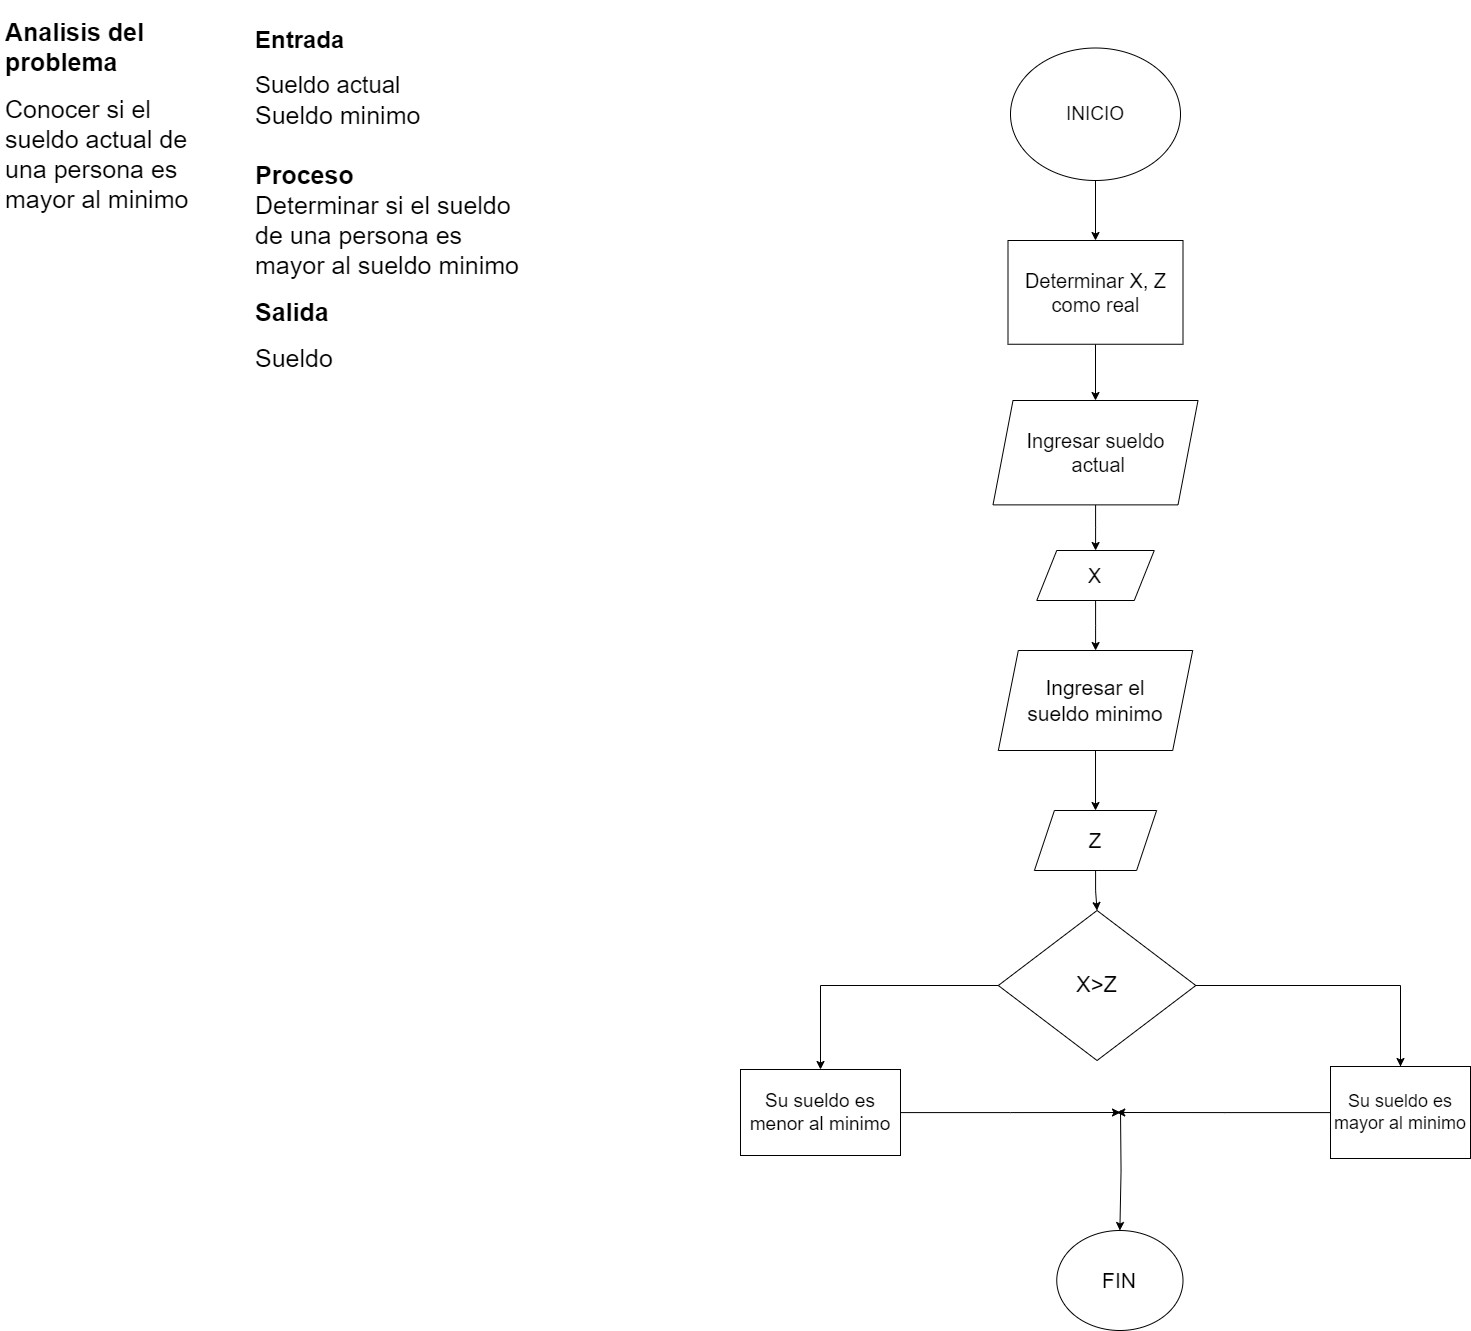

The diagram above was exported from draw.io. Its source (the exported page's mxGraphModel, read from the mxfile embedded in the PNG):
<mxGraphModel dx="1600" dy="789" grid="1" gridSize="10" guides="1" tooltips="1" connect="1" arrows="1" fold="1" page="1" pageScale="1" pageWidth="1654" pageHeight="2336" math="0" shadow="0">
  <root>
    <mxCell id="0" />
    <mxCell id="1" parent="0" />
    <mxCell id="JfoBA5hUUhG_mbW_-FPv-1" value="&lt;h1 style=&quot;font-size: 25px;&quot;&gt;&lt;span style=&quot;background-color: initial;&quot;&gt;&lt;font style=&quot;font-size: 25px;&quot;&gt;Analisis del problema&lt;/font&gt;&lt;/span&gt;&lt;/h1&gt;&lt;h1 style=&quot;font-size: 25px;&quot;&gt;&lt;span style=&quot;font-weight: 400;&quot;&gt;Conocer si el sueldo actual de una persona es mayor al minimo&lt;/span&gt;&lt;/h1&gt;" style="text;html=1;spacing=5;spacingTop=-20;whiteSpace=wrap;overflow=hidden;rounded=0;" vertex="1" parent="1">
      <mxGeometry x="80" y="20" width="230" height="210" as="geometry" />
    </mxCell>
    <mxCell id="JfoBA5hUUhG_mbW_-FPv-3" value="&lt;h1&gt;&lt;span style=&quot;background-color: initial;&quot;&gt;Entrada&lt;/span&gt;&lt;/h1&gt;&lt;div style=&quot;&quot;&gt;&lt;span style=&quot;background-color: initial; font-size: 24px;&quot;&gt;Sueldo actual&lt;/span&gt;&lt;/div&gt;&lt;div style=&quot;&quot;&gt;&lt;span style=&quot;font-size: 25px; background-color: initial;&quot;&gt;Sueldo minimo&lt;/span&gt;&lt;/div&gt;&lt;div style=&quot;&quot;&gt;&lt;span style=&quot;font-size: 25px; background-color: initial;&quot;&gt;&lt;br&gt;&lt;/span&gt;&lt;/div&gt;&lt;div style=&quot;&quot;&gt;&lt;b&gt;&lt;span style=&quot;font-size: 25px; background-color: initial;&quot;&gt;Proceso&lt;/span&gt;&lt;br&gt;&lt;/b&gt;&lt;/div&gt;&lt;div style=&quot;&quot;&gt;&lt;span style=&quot;font-size: 25px;&quot;&gt;Determinar si el sueldo de una persona es mayor al sueldo minimo&lt;/span&gt;&lt;/div&gt;&lt;h1 style=&quot;font-size: 25px;&quot;&gt;&lt;font style=&quot;font-size: 25px;&quot;&gt;Salida&lt;/font&gt;&lt;/h1&gt;&lt;div&gt;&lt;font style=&quot;font-size: 25px;&quot;&gt;Sueldo&lt;/font&gt;&lt;/div&gt;" style="text;html=1;spacing=5;spacingTop=-20;whiteSpace=wrap;overflow=hidden;rounded=0;" vertex="1" parent="1">
      <mxGeometry x="330" y="30" width="280" height="380" as="geometry" />
    </mxCell>
    <mxCell id="JfoBA5hUUhG_mbW_-FPv-6" value="" style="edgeStyle=orthogonalEdgeStyle;rounded=0;orthogonalLoop=1;jettySize=auto;html=1;" edge="1" parent="1" source="JfoBA5hUUhG_mbW_-FPv-4" target="JfoBA5hUUhG_mbW_-FPv-5">
      <mxGeometry relative="1" as="geometry" />
    </mxCell>
    <mxCell id="JfoBA5hUUhG_mbW_-FPv-4" value="&lt;font style=&quot;font-size: 19px;&quot;&gt;INICIO&lt;/font&gt;" style="ellipse;whiteSpace=wrap;html=1;" vertex="1" parent="1">
      <mxGeometry x="1090" y="57.5" width="170" height="132.5" as="geometry" />
    </mxCell>
    <mxCell id="JfoBA5hUUhG_mbW_-FPv-10" value="" style="edgeStyle=orthogonalEdgeStyle;rounded=0;orthogonalLoop=1;jettySize=auto;html=1;" edge="1" parent="1" source="JfoBA5hUUhG_mbW_-FPv-5" target="JfoBA5hUUhG_mbW_-FPv-9">
      <mxGeometry relative="1" as="geometry" />
    </mxCell>
    <mxCell id="JfoBA5hUUhG_mbW_-FPv-5" value="&lt;font style=&quot;font-size: 20px;&quot;&gt;Determinar X, Z como real&lt;/font&gt;" style="whiteSpace=wrap;html=1;" vertex="1" parent="1">
      <mxGeometry x="1087.5" y="250" width="175" height="103.75" as="geometry" />
    </mxCell>
    <mxCell id="JfoBA5hUUhG_mbW_-FPv-12" value="" style="edgeStyle=orthogonalEdgeStyle;rounded=0;orthogonalLoop=1;jettySize=auto;html=1;" edge="1" parent="1" source="JfoBA5hUUhG_mbW_-FPv-9" target="JfoBA5hUUhG_mbW_-FPv-11">
      <mxGeometry relative="1" as="geometry" />
    </mxCell>
    <mxCell id="JfoBA5hUUhG_mbW_-FPv-9" value="&lt;font style=&quot;font-size: 20px;&quot;&gt;Ingresar sueldo&lt;br&gt;&amp;nbsp;actual&lt;/font&gt;" style="shape=parallelogram;perimeter=parallelogramPerimeter;whiteSpace=wrap;html=1;fixedSize=1;" vertex="1" parent="1">
      <mxGeometry x="1072.5" y="410" width="205" height="104.38" as="geometry" />
    </mxCell>
    <mxCell id="JfoBA5hUUhG_mbW_-FPv-16" value="" style="edgeStyle=orthogonalEdgeStyle;rounded=0;orthogonalLoop=1;jettySize=auto;html=1;" edge="1" parent="1" source="JfoBA5hUUhG_mbW_-FPv-11" target="JfoBA5hUUhG_mbW_-FPv-15">
      <mxGeometry relative="1" as="geometry" />
    </mxCell>
    <mxCell id="JfoBA5hUUhG_mbW_-FPv-11" value="&lt;font style=&quot;font-size: 20px;&quot;&gt;X&lt;/font&gt;" style="shape=parallelogram;perimeter=parallelogramPerimeter;whiteSpace=wrap;html=1;fixedSize=1;" vertex="1" parent="1">
      <mxGeometry x="1116.25" y="560" width="117.5" height="50" as="geometry" />
    </mxCell>
    <mxCell id="JfoBA5hUUhG_mbW_-FPv-18" value="" style="edgeStyle=orthogonalEdgeStyle;rounded=0;orthogonalLoop=1;jettySize=auto;html=1;" edge="1" parent="1" source="JfoBA5hUUhG_mbW_-FPv-15" target="JfoBA5hUUhG_mbW_-FPv-17">
      <mxGeometry relative="1" as="geometry" />
    </mxCell>
    <mxCell id="JfoBA5hUUhG_mbW_-FPv-15" value="&lt;font style=&quot;font-size: 21px;&quot;&gt;Ingresar el &lt;br&gt;sueldo minimo&lt;/font&gt;" style="shape=parallelogram;perimeter=parallelogramPerimeter;whiteSpace=wrap;html=1;fixedSize=1;" vertex="1" parent="1">
      <mxGeometry x="1077.8200000000002" y="660" width="194.37" height="100" as="geometry" />
    </mxCell>
    <mxCell id="JfoBA5hUUhG_mbW_-FPv-20" value="" style="edgeStyle=orthogonalEdgeStyle;rounded=0;orthogonalLoop=1;jettySize=auto;html=1;" edge="1" parent="1" source="JfoBA5hUUhG_mbW_-FPv-17" target="JfoBA5hUUhG_mbW_-FPv-19">
      <mxGeometry relative="1" as="geometry" />
    </mxCell>
    <mxCell id="JfoBA5hUUhG_mbW_-FPv-17" value="&lt;span style=&quot;font-size: 21px;&quot;&gt;Z&lt;/span&gt;" style="shape=parallelogram;perimeter=parallelogramPerimeter;whiteSpace=wrap;html=1;fixedSize=1;" vertex="1" parent="1">
      <mxGeometry x="1113.9199999999998" y="820" width="122.18" height="60" as="geometry" />
    </mxCell>
    <mxCell id="JfoBA5hUUhG_mbW_-FPv-22" value="" style="edgeStyle=orthogonalEdgeStyle;rounded=0;orthogonalLoop=1;jettySize=auto;html=1;" edge="1" parent="1" source="JfoBA5hUUhG_mbW_-FPv-19" target="JfoBA5hUUhG_mbW_-FPv-21">
      <mxGeometry relative="1" as="geometry" />
    </mxCell>
    <mxCell id="JfoBA5hUUhG_mbW_-FPv-24" value="" style="edgeStyle=orthogonalEdgeStyle;rounded=0;orthogonalLoop=1;jettySize=auto;html=1;" edge="1" parent="1" source="JfoBA5hUUhG_mbW_-FPv-19" target="JfoBA5hUUhG_mbW_-FPv-23">
      <mxGeometry relative="1" as="geometry" />
    </mxCell>
    <mxCell id="JfoBA5hUUhG_mbW_-FPv-19" value="&lt;font style=&quot;font-size: 22px;&quot;&gt;X&amp;gt;Z&lt;/font&gt;" style="rhombus;whiteSpace=wrap;html=1;" vertex="1" parent="1">
      <mxGeometry x="1077.82" y="920" width="197.49" height="150" as="geometry" />
    </mxCell>
    <mxCell id="JfoBA5hUUhG_mbW_-FPv-28" value="" style="edgeStyle=orthogonalEdgeStyle;rounded=0;orthogonalLoop=1;jettySize=auto;html=1;" edge="1" parent="1" source="JfoBA5hUUhG_mbW_-FPv-21">
      <mxGeometry relative="1" as="geometry">
        <mxPoint x="1479.9999999999995" y="1110" as="targetPoint" />
      </mxGeometry>
    </mxCell>
    <mxCell id="JfoBA5hUUhG_mbW_-FPv-30" value="" style="edgeStyle=orthogonalEdgeStyle;rounded=0;orthogonalLoop=1;jettySize=auto;html=1;" edge="1" parent="1" source="JfoBA5hUUhG_mbW_-FPv-21">
      <mxGeometry relative="1" as="geometry">
        <mxPoint x="1196.25" y="1121.9999999999998" as="targetPoint" />
      </mxGeometry>
    </mxCell>
    <mxCell id="JfoBA5hUUhG_mbW_-FPv-21" value="&lt;font style=&quot;font-size: 18px;&quot;&gt;Su sueldo es mayor al minimo&lt;/font&gt;" style="whiteSpace=wrap;html=1;" vertex="1" parent="1">
      <mxGeometry x="1410" y="1076" width="140" height="92" as="geometry" />
    </mxCell>
    <mxCell id="JfoBA5hUUhG_mbW_-FPv-26" value="" style="edgeStyle=orthogonalEdgeStyle;rounded=0;orthogonalLoop=1;jettySize=auto;html=1;" edge="1" parent="1" target="JfoBA5hUUhG_mbW_-FPv-25">
      <mxGeometry relative="1" as="geometry">
        <mxPoint x="1200" y="1120" as="sourcePoint" />
      </mxGeometry>
    </mxCell>
    <mxCell id="JfoBA5hUUhG_mbW_-FPv-23" value="&lt;font style=&quot;font-size: 19px;&quot;&gt;Su sueldo es menor al minimo&lt;/font&gt;" style="whiteSpace=wrap;html=1;" vertex="1" parent="1">
      <mxGeometry x="819.99" y="1079" width="160.01" height="86" as="geometry" />
    </mxCell>
    <mxCell id="JfoBA5hUUhG_mbW_-FPv-25" value="&lt;font style=&quot;font-size: 21px;&quot;&gt;FIN&lt;/font&gt;" style="ellipse;whiteSpace=wrap;html=1;" vertex="1" parent="1">
      <mxGeometry x="1136.26" y="1240" width="126.24" height="100" as="geometry" />
    </mxCell>
    <mxCell id="JfoBA5hUUhG_mbW_-FPv-31" value="" style="edgeStyle=orthogonalEdgeStyle;rounded=0;orthogonalLoop=1;jettySize=auto;html=1;" edge="1" parent="1" source="JfoBA5hUUhG_mbW_-FPv-23">
      <mxGeometry relative="1" as="geometry">
        <mxPoint x="980" y="1127" as="sourcePoint" />
        <mxPoint x="1200" y="1122" as="targetPoint" />
      </mxGeometry>
    </mxCell>
  </root>
</mxGraphModel>